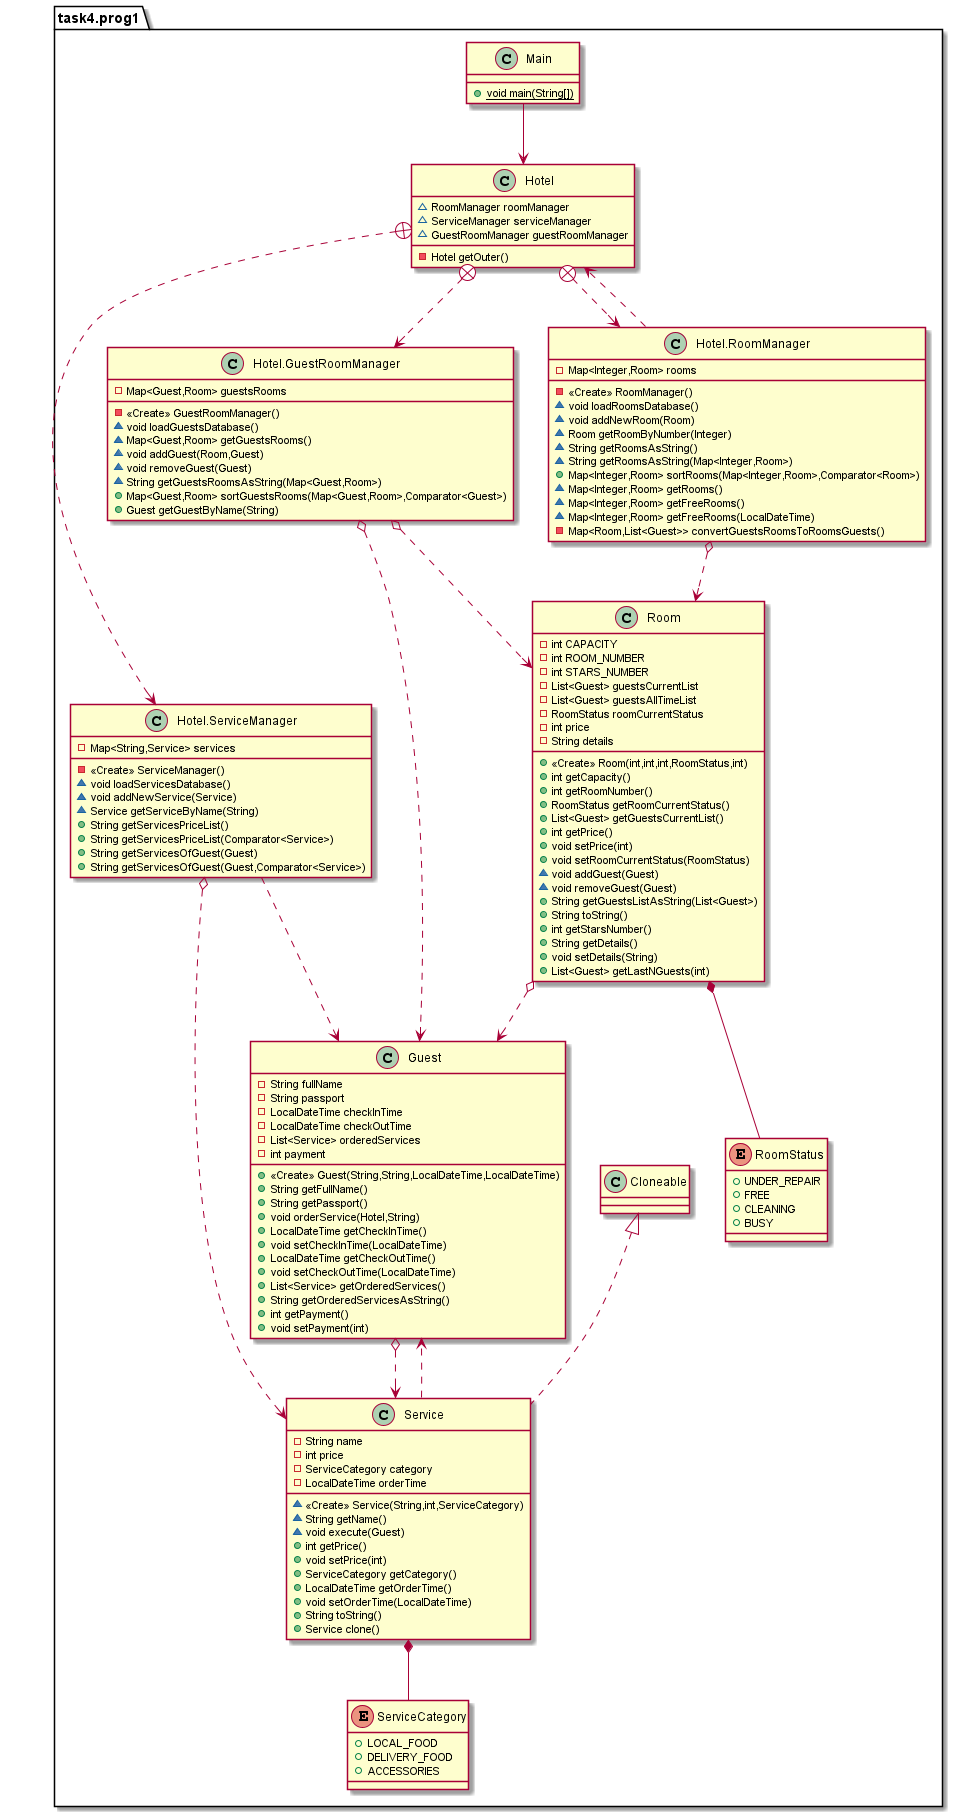

The diagram above was rendered by PlantUML. Its source (embedded in the PNG):
@startuml
class task4.prog1.Hotel {
~ RoomManager roomManager
~ ServiceManager serviceManager
~ GuestRoomManager guestRoomManager
- Hotel getOuter()
}
class task4.prog1.Hotel.RoomManager {
- Map<Integer,Room> rooms
- <<Create>> RoomManager()
~ void loadRoomsDatabase()
~ void addNewRoom(Room)
~ Room getRoomByNumber(Integer)
~ String getRoomsAsString()
~ String getRoomsAsString(Map<Integer,Room>)
+ Map<Integer,Room> sortRooms(Map<Integer,Room>,Comparator<Room>)
~ Map<Integer,Room> getRooms()
~ Map<Integer,Room> getFreeRooms()
~ Map<Integer,Room> getFreeRooms(LocalDateTime)
- Map<Room,List<Guest>> convertGuestsRoomsToRoomsGuests()
}
class task4.prog1.Hotel.ServiceManager {
- Map<String,Service> services
- <<Create>> ServiceManager()
~ void loadServicesDatabase()
~ void addNewService(Service)
~ Service getServiceByName(String)
+ String getServicesPriceList()
+ String getServicesPriceList(Comparator<Service>)
+ String getServicesOfGuest(Guest)
+ String getServicesOfGuest(Guest,Comparator<Service>)
}
class task4.prog1.Hotel.GuestRoomManager {
- Map<Guest,Room> guestsRooms
- <<Create>> GuestRoomManager()
~ void loadGuestsDatabase()
~ Map<Guest,Room> getGuestsRooms()
~ void addGuest(Room,Guest)
~ void removeGuest(Guest)
~ String getGuestsRoomsAsString(Map<Guest,Room>)
+ Map<Guest,Room> sortGuestsRooms(Map<Guest,Room>,Comparator<Guest>)
+ Guest getGuestByName(String)
}
class task4.prog1.Guest {
- String fullName
- String passport
- LocalDateTime checkInTime
- LocalDateTime checkOutTime
- List<Service> orderedServices
- int payment
+ <<Create>> Guest(String,String,LocalDateTime,LocalDateTime)
+ String getFullName()
+ String getPassport()
+ void orderService(Hotel,String)
+ LocalDateTime getCheckInTime()
+ void setCheckInTime(LocalDateTime)
+ LocalDateTime getCheckOutTime()
+ void setCheckOutTime(LocalDateTime)
+ List<Service> getOrderedServices()
+ String getOrderedServicesAsString()
+ int getPayment()
+ void setPayment(int)
}
enum task4.prog1.ServiceCategory {
+  LOCAL_FOOD
+  DELIVERY_FOOD
+  ACCESSORIES
}
class task4.prog1.Room {
- int CAPACITY
- int ROOM_NUMBER
- int STARS_NUMBER
- List<Guest> guestsCurrentList
- List<Guest> guestsAllTimeList
- RoomStatus roomCurrentStatus
- int price
- String details
+ <<Create>> Room(int,int,int,RoomStatus,int)
+ int getCapacity()
+ int getRoomNumber()
+ RoomStatus getRoomCurrentStatus()
+ List<Guest> getGuestsCurrentList()
+ int getPrice()
+ void setPrice(int)
+ void setRoomCurrentStatus(RoomStatus)
~ void addGuest(Guest)
~ void removeGuest(Guest)
+ String getGuestsListAsString(List<Guest>)
+ String toString()
+ int getStarsNumber()
+ String getDetails()
+ void setDetails(String)
+ List<Guest> getLastNGuests(int)
}
class task4.prog1.Main {
+ {static} void main(String[])
}
class task4.prog1.Service {
- String name
- int price
- ServiceCategory category
- LocalDateTime orderTime
~ <<Create>> Service(String,int,ServiceCategory)
~ String getName()
~ void execute(Guest)
+ int getPrice()
+ void setPrice(int)
+ ServiceCategory getCategory()
+ LocalDateTime getOrderTime()
+ void setOrderTime(LocalDateTime)
+ String toString()
+ Service clone()
}
enum task4.prog1.RoomStatus {
+  UNDER_REPAIR
+  FREE
+  CLEANING
+  BUSY
}


task4.prog1.Hotel +..> task4.prog1.Hotel.RoomManager
task4.prog1.Hotel +..> task4.prog1.Hotel.ServiceManager
task4.prog1.Hotel +..> task4.prog1.Hotel.GuestRoomManager
task4.prog1.Cloneable <|.. task4.prog1.Service
task4.prog1.Hotel.ServiceManager o..> task4.prog1.Service
task4.prog1.Service *-- task4.prog1.ServiceCategory
task4.prog1.Room *-- task4.prog1.RoomStatus
task4.prog1.Hotel.RoomManager o..> task4.prog1.Room
task4.prog1.Hotel.GuestRoomManager o..> task4.prog1.Room
task4.prog1.Hotel.GuestRoomManager o..> task4.prog1.Guest
task4.prog1.Main --> task4.prog1.Hotel
task4.prog1.Hotel.ServiceManager ..> task4.prog1.Guest
task4.prog1.Hotel.RoomManager ..> task4.prog1.Hotel
task4.prog1.Service ..> task4.prog1.Guest
task4.prog1.Guest o..> task4.prog1.Service
task4.prog1.Room o..> task4.prog1.Guest
@enduml